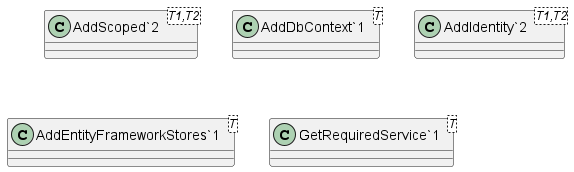

The diagram above was rendered by PlantUML. Its source (embedded in the PNG):
@startuml
class "AddScoped`2"<T1,T2> {
}
class "AddDbContext`1"<T> {
}
class "AddIdentity`2"<T1,T2> {
}
class "AddEntityFrameworkStores`1"<T> {
}
class "GetRequiredService`1"<T> {
}
@enduml